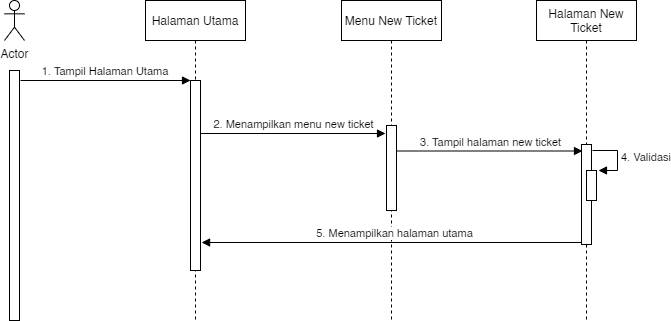

The diagram above was exported from draw.io. Its source (the exported page's mxGraphModel, read from the mxfile embedded in the PNG):
<mxGraphModel dx="868" dy="510" grid="1" gridSize="10" guides="1" tooltips="1" connect="1" arrows="1" fold="1" page="1" pageScale="1" pageWidth="850" pageHeight="1100" math="0" shadow="0">
  <root>
    <mxCell id="wZ_3Mm5yAxVkrd3vWrCD-0" />
    <mxCell id="wZ_3Mm5yAxVkrd3vWrCD-1" parent="wZ_3Mm5yAxVkrd3vWrCD-0" />
    <mxCell id="wZ_3Mm5yAxVkrd3vWrCD-2" value="Halaman Utama" style="shape=umlLifeline;perimeter=lifelinePerimeter;container=1;collapsible=0;recursiveResize=0;rounded=0;shadow=0;strokeWidth=1;" vertex="1" parent="wZ_3Mm5yAxVkrd3vWrCD-1">
      <mxGeometry x="300" y="80" width="100" height="320" as="geometry" />
    </mxCell>
    <mxCell id="wZ_3Mm5yAxVkrd3vWrCD-3" value="" style="points=[];perimeter=orthogonalPerimeter;rounded=0;shadow=0;strokeWidth=1;" vertex="1" parent="wZ_3Mm5yAxVkrd3vWrCD-2">
      <mxGeometry x="45" y="80" width="10" height="190" as="geometry" />
    </mxCell>
    <mxCell id="wZ_3Mm5yAxVkrd3vWrCD-6" value="1. Tampil Halaman Utama" style="verticalAlign=bottom;endArrow=block;entryX=0;entryY=0;shadow=0;strokeWidth=1;" edge="1" parent="wZ_3Mm5yAxVkrd3vWrCD-1" target="wZ_3Mm5yAxVkrd3vWrCD-3">
      <mxGeometry relative="1" as="geometry">
        <mxPoint x="175" y="160.0000000000001" as="sourcePoint" />
      </mxGeometry>
    </mxCell>
    <mxCell id="wZ_3Mm5yAxVkrd3vWrCD-7" value="Actor" style="shape=umlActor;verticalLabelPosition=bottom;verticalAlign=top;html=1;" vertex="1" parent="wZ_3Mm5yAxVkrd3vWrCD-1">
      <mxGeometry x="159" y="80" width="20" height="40" as="geometry" />
    </mxCell>
    <mxCell id="wZ_3Mm5yAxVkrd3vWrCD-8" value="" style="html=1;points=[];perimeter=orthogonalPerimeter;" vertex="1" parent="wZ_3Mm5yAxVkrd3vWrCD-1">
      <mxGeometry x="164" y="150" width="10" height="250" as="geometry" />
    </mxCell>
    <mxCell id="wZ_3Mm5yAxVkrd3vWrCD-10" value="Menu New Ticket" style="shape=umlLifeline;perimeter=lifelinePerimeter;container=1;collapsible=0;recursiveResize=0;rounded=0;shadow=0;strokeWidth=1;whiteSpace=wrap;" vertex="1" parent="wZ_3Mm5yAxVkrd3vWrCD-1">
      <mxGeometry x="496" y="80" width="100" height="320" as="geometry" />
    </mxCell>
    <mxCell id="wZ_3Mm5yAxVkrd3vWrCD-11" value="" style="points=[];perimeter=orthogonalPerimeter;rounded=0;shadow=0;strokeWidth=1;" vertex="1" parent="wZ_3Mm5yAxVkrd3vWrCD-10">
      <mxGeometry x="45" y="125" width="10" height="85" as="geometry" />
    </mxCell>
    <mxCell id="wZ_3Mm5yAxVkrd3vWrCD-12" value="2. Menampilkan menu new ticket" style="html=1;verticalAlign=bottom;endArrow=block;" edge="1" parent="wZ_3Mm5yAxVkrd3vWrCD-1">
      <mxGeometry width="80" relative="1" as="geometry">
        <mxPoint x="355" y="213" as="sourcePoint" />
        <mxPoint x="540" y="213" as="targetPoint" />
      </mxGeometry>
    </mxCell>
    <mxCell id="wZ_3Mm5yAxVkrd3vWrCD-13" value="5. Menampilkan halaman utama" style="html=1;verticalAlign=bottom;endArrow=block;" edge="1" parent="wZ_3Mm5yAxVkrd3vWrCD-1">
      <mxGeometry width="80" relative="1" as="geometry">
        <mxPoint x="740.5" y="322" as="sourcePoint" />
        <mxPoint x="356.1" y="322" as="targetPoint" />
      </mxGeometry>
    </mxCell>
    <mxCell id="wZ_3Mm5yAxVkrd3vWrCD-14" value="Halaman New Ticket" style="shape=umlLifeline;perimeter=lifelinePerimeter;container=1;collapsible=0;recursiveResize=0;rounded=0;shadow=0;strokeWidth=1;whiteSpace=wrap;" vertex="1" parent="wZ_3Mm5yAxVkrd3vWrCD-1">
      <mxGeometry x="691" y="80" width="100" height="320" as="geometry" />
    </mxCell>
    <mxCell id="wZ_3Mm5yAxVkrd3vWrCD-15" value="" style="points=[];perimeter=orthogonalPerimeter;rounded=0;shadow=0;strokeWidth=1;" vertex="1" parent="wZ_3Mm5yAxVkrd3vWrCD-14">
      <mxGeometry x="45" y="144" width="10" height="100" as="geometry" />
    </mxCell>
    <mxCell id="wZ_3Mm5yAxVkrd3vWrCD-16" value="3. Tampil halaman new ticket" style="html=1;verticalAlign=bottom;endArrow=block;" edge="1" parent="wZ_3Mm5yAxVkrd3vWrCD-1">
      <mxGeometry width="80" relative="1" as="geometry">
        <mxPoint x="552" y="230.5" as="sourcePoint" />
        <mxPoint x="737" y="230.5" as="targetPoint" />
      </mxGeometry>
    </mxCell>
    <mxCell id="wZ_3Mm5yAxVkrd3vWrCD-17" value="" style="html=1;points=[];perimeter=orthogonalPerimeter;" vertex="1" parent="wZ_3Mm5yAxVkrd3vWrCD-1">
      <mxGeometry x="741" y="250" width="10" height="30" as="geometry" />
    </mxCell>
    <mxCell id="wZ_3Mm5yAxVkrd3vWrCD-18" value="4. Validasi" style="edgeStyle=orthogonalEdgeStyle;html=1;align=left;spacingLeft=2;endArrow=block;rounded=0;entryX=1;entryY=0;" edge="1" parent="wZ_3Mm5yAxVkrd3vWrCD-1">
      <mxGeometry relative="1" as="geometry">
        <mxPoint x="747" y="230" as="sourcePoint" />
        <Array as="points">
          <mxPoint x="772" y="230" />
        </Array>
        <mxPoint x="753" y="250" as="targetPoint" />
      </mxGeometry>
    </mxCell>
  </root>
</mxGraphModel>